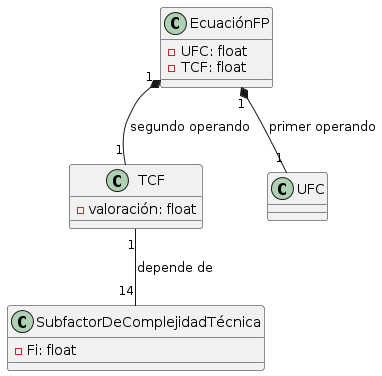

The diagram above was rendered by PlantUML. Its source (embedded in the PNG):
@startuml
class EcuaciónFP {
    -UFC: float
    -TCF: float
}

class TCF {
    -valoración: float
}

class SubfactorDeComplejidadTécnica {
    -Fi: float
}

EcuaciónFP "1" *-- "1" UFC : primer operando
EcuaciónFP "1" *-- "1" TCF : segundo operando

TCF "1" -- "14" SubfactorDeComplejidadTécnica : depende de
@enduml